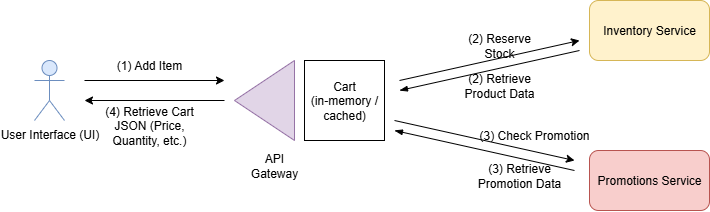

The diagram above was exported from draw.io. Its source (the exported page's mxGraphModel, read from the mxfile embedded in the PNG):
<mxGraphModel dx="911" dy="640" grid="1" gridSize="10" guides="1" tooltips="1" connect="1" arrows="1" fold="1" page="1" pageScale="1" pageWidth="850" pageHeight="1100" math="0" shadow="0">
  <root>
    <mxCell id="0" />
    <mxCell id="1" parent="0" />
    <mxCell id="uR__qIkSAF62Rnb8no3u-1" value="User Interface (UI)" style="shape=umlActor;verticalLabelPosition=bottom;verticalAlign=top;html=1;outlineConnect=0;fillColor=#dae8fc;strokeColor=#6c8ebf;" vertex="1" parent="1">
      <mxGeometry x="110" y="220" width="30" height="60" as="geometry" />
    </mxCell>
    <mxCell id="uR__qIkSAF62Rnb8no3u-3" value="" style="triangle;whiteSpace=wrap;html=1;flipV=1;flipH=1;fillColor=#e1d5e7;strokeColor=#9673a6;" vertex="1" parent="1">
      <mxGeometry x="310" y="220" width="60" height="80" as="geometry" />
    </mxCell>
    <mxCell id="uR__qIkSAF62Rnb8no3u-4" value="API Gateway" style="text;html=1;align=center;verticalAlign=middle;whiteSpace=wrap;rounded=0;" vertex="1" parent="1">
      <mxGeometry x="320" y="310" width="60" height="30" as="geometry" />
    </mxCell>
    <mxCell id="uR__qIkSAF62Rnb8no3u-5" value="" style="endArrow=classic;html=1;rounded=0;" edge="1" parent="1">
      <mxGeometry width="50" height="50" relative="1" as="geometry">
        <mxPoint x="160" y="240" as="sourcePoint" />
        <mxPoint x="300" y="240" as="targetPoint" />
      </mxGeometry>
    </mxCell>
    <mxCell id="uR__qIkSAF62Rnb8no3u-6" value="(1) Add Item" style="text;html=1;align=center;verticalAlign=middle;whiteSpace=wrap;rounded=0;" vertex="1" parent="1">
      <mxGeometry x="180" y="210" width="90" height="30" as="geometry" />
    </mxCell>
    <mxCell id="uR__qIkSAF62Rnb8no3u-7" value="" style="endArrow=classic;html=1;rounded=0;" edge="1" parent="1">
      <mxGeometry width="50" height="50" relative="1" as="geometry">
        <mxPoint x="300" y="260" as="sourcePoint" />
        <mxPoint x="160" y="260" as="targetPoint" />
      </mxGeometry>
    </mxCell>
    <mxCell id="uR__qIkSAF62Rnb8no3u-8" value="(4) Retrieve Cart JSON (Price, Quantity, etc.)" style="text;html=1;align=center;verticalAlign=middle;whiteSpace=wrap;rounded=0;" vertex="1" parent="1">
      <mxGeometry x="165" y="260" width="120" height="50" as="geometry" />
    </mxCell>
    <mxCell id="uR__qIkSAF62Rnb8no3u-11" value="Cart&lt;br&gt;(in-memory / cached)" style="whiteSpace=wrap;html=1;aspect=fixed;" vertex="1" parent="1">
      <mxGeometry x="380" y="220" width="80" height="80" as="geometry" />
    </mxCell>
    <mxCell id="uR__qIkSAF62Rnb8no3u-12" value="Inventory Service" style="rounded=1;whiteSpace=wrap;html=1;fillColor=#fff2cc;strokeColor=#d6b656;" vertex="1" parent="1">
      <mxGeometry x="665" y="160" width="120" height="60" as="geometry" />
    </mxCell>
    <mxCell id="uR__qIkSAF62Rnb8no3u-13" value="Promotions Service" style="rounded=1;whiteSpace=wrap;html=1;fillColor=#f8cecc;strokeColor=#b85450;" vertex="1" parent="1">
      <mxGeometry x="665" y="310" width="120" height="60" as="geometry" />
    </mxCell>
    <mxCell id="uR__qIkSAF62Rnb8no3u-14" value="" style="endArrow=classic;html=1;rounded=0;" edge="1" parent="1">
      <mxGeometry width="50" height="50" relative="1" as="geometry">
        <mxPoint x="475" y="240" as="sourcePoint" />
        <mxPoint x="655" y="200" as="targetPoint" />
      </mxGeometry>
    </mxCell>
    <mxCell id="uR__qIkSAF62Rnb8no3u-15" value="" style="endArrow=none;html=1;rounded=0;startArrow=blockThin;startFill=1;endFill=0;" edge="1" parent="1">
      <mxGeometry width="50" height="50" relative="1" as="geometry">
        <mxPoint x="475" y="250" as="sourcePoint" />
        <mxPoint x="655" y="210" as="targetPoint" />
      </mxGeometry>
    </mxCell>
    <mxCell id="uR__qIkSAF62Rnb8no3u-16" value="" style="endArrow=classic;html=1;rounded=0;" edge="1" parent="1">
      <mxGeometry width="50" height="50" relative="1" as="geometry">
        <mxPoint x="470" y="280.0000000000002" as="sourcePoint" />
        <mxPoint x="650" y="320.0000000000002" as="targetPoint" />
      </mxGeometry>
    </mxCell>
    <mxCell id="uR__qIkSAF62Rnb8no3u-17" value="" style="endArrow=none;html=1;rounded=0;startArrow=blockThin;startFill=1;endFill=0;" edge="1" parent="1">
      <mxGeometry width="50" height="50" relative="1" as="geometry">
        <mxPoint x="470" y="290.0000000000002" as="sourcePoint" />
        <mxPoint x="650" y="330.0000000000002" as="targetPoint" />
      </mxGeometry>
    </mxCell>
    <mxCell id="uR__qIkSAF62Rnb8no3u-18" value="(2) Retrieve Product Data" style="text;html=1;align=center;verticalAlign=middle;whiteSpace=wrap;rounded=0;" vertex="1" parent="1">
      <mxGeometry x="530" y="230" width="90" height="30" as="geometry" />
    </mxCell>
    <mxCell id="uR__qIkSAF62Rnb8no3u-19" value="(2) Reserve Stock" style="text;html=1;align=center;verticalAlign=middle;whiteSpace=wrap;rounded=0;" vertex="1" parent="1">
      <mxGeometry x="530" y="190" width="90" height="30" as="geometry" />
    </mxCell>
    <mxCell id="uR__qIkSAF62Rnb8no3u-20" value="(3) Retrieve Promotion Data" style="text;html=1;align=center;verticalAlign=middle;whiteSpace=wrap;rounded=0;" vertex="1" parent="1">
      <mxGeometry x="550" y="320" width="90" height="30" as="geometry" />
    </mxCell>
    <mxCell id="uR__qIkSAF62Rnb8no3u-21" value="(3) Check Promotion" style="text;html=1;align=center;verticalAlign=middle;whiteSpace=wrap;rounded=0;" vertex="1" parent="1">
      <mxGeometry x="550" y="280" width="120" height="30" as="geometry" />
    </mxCell>
  </root>
</mxGraphModel>